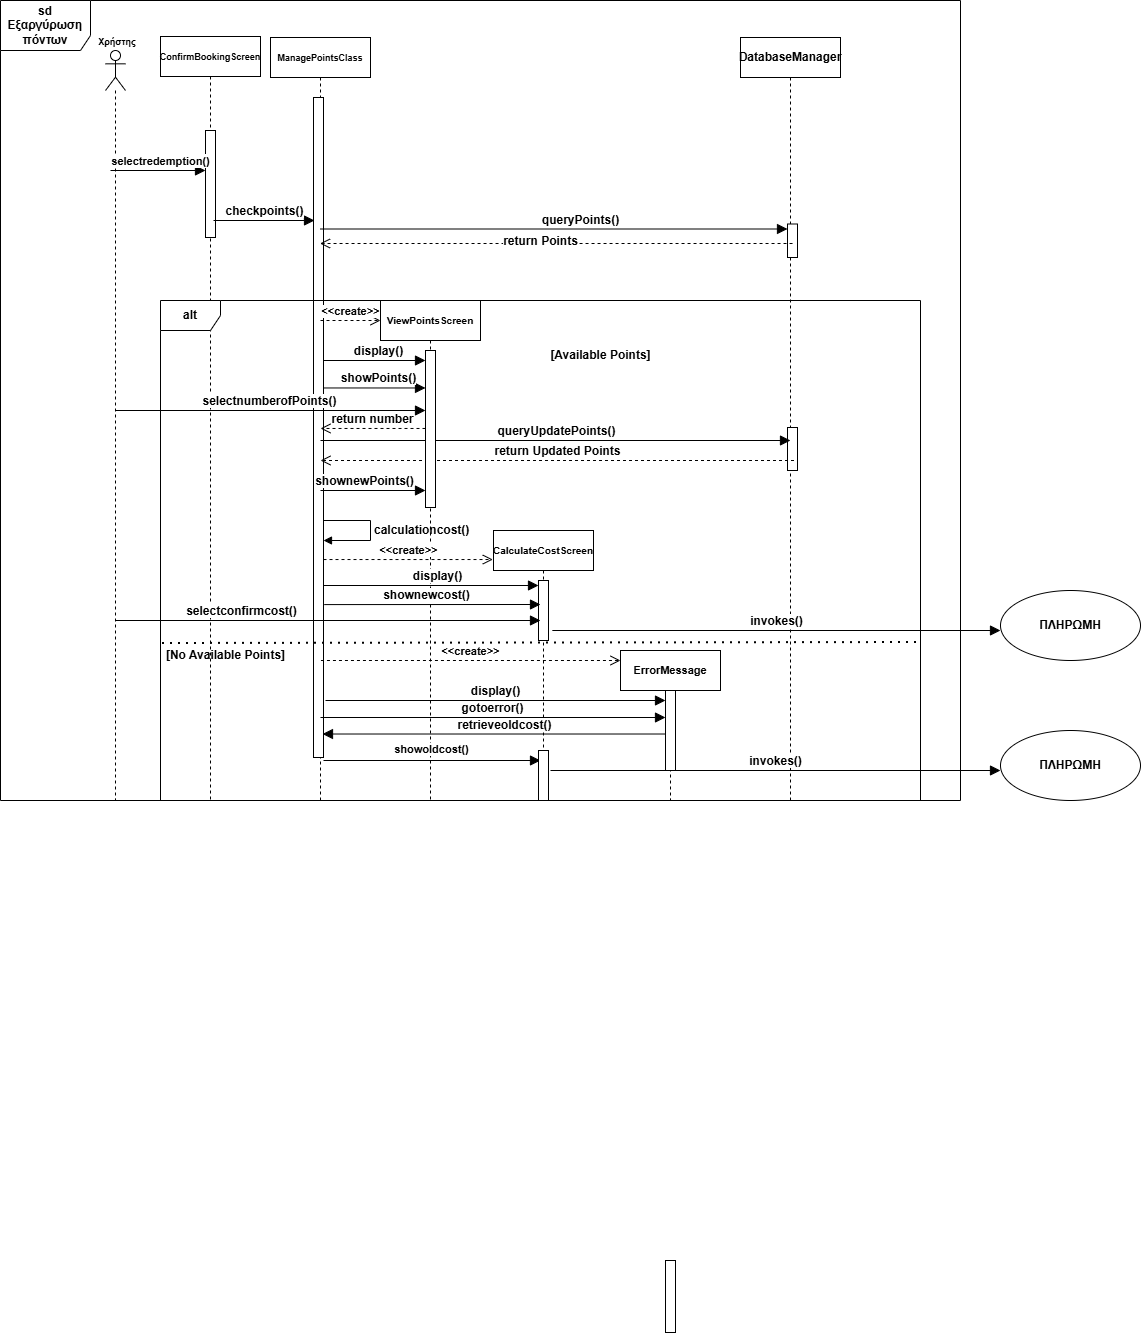

The diagram above was exported from draw.io. Its source (the exported page's mxGraphModel, read from the mxfile embedded in the PNG):
<mxGraphModel dx="1869" dy="1731" grid="1" gridSize="10" guides="1" tooltips="1" connect="1" arrows="1" fold="1" page="1" pageScale="1" pageWidth="827" pageHeight="1169" math="0" shadow="0">
  <root>
    <mxCell id="0" />
    <mxCell id="1" parent="0" />
    <mxCell id="hdOEyyOLUfkUeemb97EF-1" value="" style="shape=umlLifeline;perimeter=lifelinePerimeter;whiteSpace=wrap;html=1;container=1;dropTarget=0;collapsible=0;recursiveResize=0;outlineConnect=0;portConstraint=eastwest;newEdgeStyle={&quot;curved&quot;:0,&quot;rounded&quot;:0};participant=umlActor;fontStyle=1" parent="1" vertex="1">
      <mxGeometry x="-165" y="-40" width="20" height="750" as="geometry" />
    </mxCell>
    <mxCell id="hdOEyyOLUfkUeemb97EF-2" value="&lt;font style=&quot;font-size: 9px;&quot;&gt;Χρήστης&lt;/font&gt;" style="text;html=1;align=center;verticalAlign=middle;whiteSpace=wrap;rounded=0;fontStyle=1" parent="1" vertex="1">
      <mxGeometry x="-183" y="-64" width="60" height="30" as="geometry" />
    </mxCell>
    <mxCell id="hdOEyyOLUfkUeemb97EF-3" value="&lt;font style=&quot;font-size: 9px;&quot;&gt;ConfirmBookingScreen&lt;/font&gt;" style="shape=umlLifeline;perimeter=lifelinePerimeter;whiteSpace=wrap;html=1;container=1;dropTarget=0;collapsible=0;recursiveResize=0;outlineConnect=0;portConstraint=eastwest;newEdgeStyle={&quot;curved&quot;:0,&quot;rounded&quot;:0};fontStyle=1" parent="1" vertex="1">
      <mxGeometry x="-110" y="-54" width="100" height="764" as="geometry" />
    </mxCell>
    <mxCell id="hdOEyyOLUfkUeemb97EF-4" value="" style="html=1;points=[[0,0,0,0,5],[0,1,0,0,-5],[1,0,0,0,5],[1,1,0,0,-5]];perimeter=orthogonalPerimeter;outlineConnect=0;targetShapes=umlLifeline;portConstraint=eastwest;newEdgeStyle={&quot;curved&quot;:0,&quot;rounded&quot;:0};fontStyle=1" parent="hdOEyyOLUfkUeemb97EF-3" vertex="1">
      <mxGeometry x="45" y="94" width="10" height="107" as="geometry" />
    </mxCell>
    <mxCell id="hdOEyyOLUfkUeemb97EF-5" value="&lt;font face=&quot;Arial, sans-serif&quot; style=&quot;font-size: 9px;&quot;&gt;&lt;span style=&quot;white-space-collapse: preserve;&quot;&gt;ManagePointsClass&lt;/span&gt;&lt;/font&gt;" style="shape=umlLifeline;perimeter=lifelinePerimeter;whiteSpace=wrap;html=1;container=1;dropTarget=0;collapsible=0;recursiveResize=0;outlineConnect=0;portConstraint=eastwest;newEdgeStyle={&quot;curved&quot;:0,&quot;rounded&quot;:0};fontStyle=1" parent="1" vertex="1">
      <mxGeometry y="-53" width="100" height="763" as="geometry" />
    </mxCell>
    <mxCell id="hdOEyyOLUfkUeemb97EF-6" value="" style="html=1;points=[[0,0,0,0,5],[0,1,0,0,-5],[1,0,0,0,5],[1,1,0,0,-5]];perimeter=orthogonalPerimeter;outlineConnect=0;targetShapes=umlLifeline;portConstraint=eastwest;newEdgeStyle={&quot;curved&quot;:0,&quot;rounded&quot;:0};fontStyle=1" parent="hdOEyyOLUfkUeemb97EF-5" vertex="1">
      <mxGeometry x="43" y="60" width="10" height="660" as="geometry" />
    </mxCell>
    <mxCell id="hdOEyyOLUfkUeemb97EF-7" value="&lt;span style=&quot;font-size: 12px; text-align: center;&quot;&gt;calculationcost()&lt;/span&gt;" style="html=1;align=left;spacingLeft=2;endArrow=block;rounded=0;edgeStyle=orthogonalEdgeStyle;curved=0;rounded=0;fontStyle=1" parent="hdOEyyOLUfkUeemb97EF-5" edge="1">
      <mxGeometry relative="1" as="geometry">
        <mxPoint x="53" y="483" as="sourcePoint" />
        <Array as="points">
          <mxPoint x="100" y="483" />
          <mxPoint x="100" y="503" />
          <mxPoint x="53" y="503" />
        </Array>
        <mxPoint x="53" y="503" as="targetPoint" />
        <mxPoint as="offset" />
      </mxGeometry>
    </mxCell>
    <mxCell id="hdOEyyOLUfkUeemb97EF-8" value="&lt;font face=&quot;Arial, sans-serif&quot; style=&quot;font-size: 11px;&quot;&gt;&lt;span style=&quot;white-space-collapse: preserve;&quot;&gt;ErrorMessage&lt;/span&gt;&lt;/font&gt;" style="shape=umlLifeline;perimeter=lifelinePerimeter;whiteSpace=wrap;html=1;container=1;dropTarget=0;collapsible=0;recursiveResize=0;outlineConnect=0;portConstraint=eastwest;newEdgeStyle={&quot;curved&quot;:0,&quot;rounded&quot;:0};fontStyle=1" parent="1" vertex="1">
      <mxGeometry x="350" y="560" width="100" height="150" as="geometry" />
    </mxCell>
    <mxCell id="hdOEyyOLUfkUeemb97EF-9" value="" style="html=1;points=[[0,0,0,0,5],[0,1,0,0,-5],[1,0,0,0,5],[1,1,0,0,-5]];perimeter=orthogonalPerimeter;outlineConnect=0;targetShapes=umlLifeline;portConstraint=eastwest;newEdgeStyle={&quot;curved&quot;:0,&quot;rounded&quot;:0};fontStyle=1" parent="hdOEyyOLUfkUeemb97EF-8" vertex="1">
      <mxGeometry x="45" y="610" width="10" height="72" as="geometry" />
    </mxCell>
    <mxCell id="hdOEyyOLUfkUeemb97EF-10" value="DatabaseManager" style="shape=umlLifeline;perimeter=lifelinePerimeter;whiteSpace=wrap;html=1;container=1;dropTarget=0;collapsible=0;recursiveResize=0;outlineConnect=0;portConstraint=eastwest;newEdgeStyle={&quot;curved&quot;:0,&quot;rounded&quot;:0};fontStyle=1" parent="1" vertex="1">
      <mxGeometry x="470" y="-53" width="100" height="763" as="geometry" />
    </mxCell>
    <mxCell id="hdOEyyOLUfkUeemb97EF-11" value="" style="html=1;points=[[0,0,0,0,5],[0,1,0,0,-5],[1,0,0,0,5],[1,1,0,0,-5]];perimeter=orthogonalPerimeter;outlineConnect=0;targetShapes=umlLifeline;portConstraint=eastwest;newEdgeStyle={&quot;curved&quot;:0,&quot;rounded&quot;:0};fontStyle=1" parent="hdOEyyOLUfkUeemb97EF-10" vertex="1">
      <mxGeometry x="47" y="186.5" width="10" height="33.5" as="geometry" />
    </mxCell>
    <mxCell id="hdOEyyOLUfkUeemb97EF-12" value="" style="html=1;points=[[0,0,0,0,5],[0,1,0,0,-5],[1,0,0,0,5],[1,1,0,0,-5]];perimeter=orthogonalPerimeter;outlineConnect=0;targetShapes=umlLifeline;portConstraint=eastwest;newEdgeStyle={&quot;curved&quot;:0,&quot;rounded&quot;:0};fontStyle=1" parent="hdOEyyOLUfkUeemb97EF-10" vertex="1">
      <mxGeometry x="47" y="390" width="10" height="43" as="geometry" />
    </mxCell>
    <mxCell id="hdOEyyOLUfkUeemb97EF-13" value="queryPoints()" style="html=1;verticalAlign=bottom;endArrow=block;curved=0;rounded=0;entryX=0;entryY=0;entryDx=0;entryDy=5;fontSize=12;startSize=8;endSize=8;fontStyle=1" parent="1" source="hdOEyyOLUfkUeemb97EF-5" target="hdOEyyOLUfkUeemb97EF-11" edge="1">
      <mxGeometry x="0.1131" relative="1" as="geometry">
        <mxPoint x="215" y="134" as="sourcePoint" />
        <mxPoint as="offset" />
      </mxGeometry>
    </mxCell>
    <mxCell id="hdOEyyOLUfkUeemb97EF-14" value="return Points" style="html=1;verticalAlign=bottom;endArrow=open;dashed=1;endSize=8;curved=0;rounded=0;exitX=0;exitY=1;exitDx=0;exitDy=-5;fontSize=12;fontStyle=1" parent="1" target="hdOEyyOLUfkUeemb97EF-5" edge="1">
      <mxGeometry x="0.0655" y="7" relative="1" as="geometry">
        <mxPoint x="209.00153846153833" y="153" as="targetPoint" />
        <mxPoint x="522.04" y="153" as="sourcePoint" />
        <mxPoint as="offset" />
      </mxGeometry>
    </mxCell>
    <mxCell id="hdOEyyOLUfkUeemb97EF-15" value="&lt;span style=&quot;font-size: 11px;&quot;&gt;selectredemption()&lt;/span&gt;" style="html=1;verticalAlign=bottom;endArrow=block;curved=0;rounded=0;fontSize=12;startSize=8;endSize=8;exitX=1;exitY=0.1;exitDx=0;exitDy=0;exitPerimeter=0;fontStyle=1" parent="1" target="hdOEyyOLUfkUeemb97EF-4" edge="1">
      <mxGeometry x="0.0526" width="80" relative="1" as="geometry">
        <mxPoint x="-160" y="80" as="sourcePoint" />
        <mxPoint x="-70.5" y="80" as="targetPoint" />
        <mxPoint as="offset" />
      </mxGeometry>
    </mxCell>
    <mxCell id="hdOEyyOLUfkUeemb97EF-16" value="checkpoints()" style="html=1;verticalAlign=bottom;endArrow=block;curved=0;rounded=0;fontSize=12;startSize=8;endSize=8;fontStyle=1" parent="1" edge="1">
      <mxGeometry width="80" relative="1" as="geometry">
        <mxPoint x="-57" y="130" as="sourcePoint" />
        <mxPoint x="44" y="130" as="targetPoint" />
      </mxGeometry>
    </mxCell>
    <mxCell id="hdOEyyOLUfkUeemb97EF-17" value="showPoints()" style="html=1;verticalAlign=bottom;endArrow=block;curved=0;rounded=0;fontSize=12;startSize=8;endSize=8;entryX=0;entryY=0;entryDx=0;entryDy=5;entryPerimeter=0;fontStyle=1" parent="1" source="hdOEyyOLUfkUeemb97EF-6" edge="1">
      <mxGeometry x="0.0526" relative="1" as="geometry">
        <mxPoint x="50" y="290" as="sourcePoint" />
        <mxPoint x="155.00000000000023" y="297.47" as="targetPoint" />
        <Array as="points" />
        <mxPoint x="1" as="offset" />
      </mxGeometry>
    </mxCell>
    <mxCell id="hdOEyyOLUfkUeemb97EF-18" value="return Updated Points" style="html=1;verticalAlign=bottom;endArrow=open;dashed=1;endSize=8;curved=0;rounded=0;fontSize=12;fontStyle=1" parent="1" edge="1">
      <mxGeometry relative="1" as="geometry">
        <mxPoint x="523.5" y="370" as="sourcePoint" />
        <mxPoint x="50" y="370" as="targetPoint" />
      </mxGeometry>
    </mxCell>
    <mxCell id="hdOEyyOLUfkUeemb97EF-19" value="gotoerror()" style="html=1;verticalAlign=bottom;endArrow=block;curved=0;rounded=0;fontSize=12;startSize=8;endSize=8;fontStyle=1" parent="1" target="ivrOuS_yMbKBCx6OHQQN-4" edge="1">
      <mxGeometry x="-0.0006" width="80" relative="1" as="geometry">
        <mxPoint x="50" y="627" as="sourcePoint" />
        <mxPoint x="390" y="627" as="targetPoint" />
        <mxPoint as="offset" />
      </mxGeometry>
    </mxCell>
    <mxCell id="hdOEyyOLUfkUeemb97EF-20" value="selectnumberofPoints()" style="html=1;verticalAlign=bottom;endArrow=block;curved=0;rounded=0;fontSize=12;startSize=8;endSize=8;entryX=-0.173;entryY=0.4;entryDx=0;entryDy=0;entryPerimeter=0;fontStyle=1" parent="1" edge="1">
      <mxGeometry x="-0.0046" width="80" relative="1" as="geometry">
        <mxPoint x="-154.99222222222195" y="320.00000000000017" as="sourcePoint" />
        <mxPoint x="154.99999999999997" y="320.00000000000017" as="targetPoint" />
        <mxPoint as="offset" />
      </mxGeometry>
    </mxCell>
    <mxCell id="hdOEyyOLUfkUeemb97EF-21" value="invokes()" style="html=1;verticalAlign=bottom;endArrow=block;curved=0;rounded=0;fontSize=12;startSize=8;endSize=8;fontStyle=1" parent="1" edge="1">
      <mxGeometry width="80" relative="1" as="geometry">
        <mxPoint x="281.8333333333335" y="540" as="sourcePoint" />
        <mxPoint x="730" y="540" as="targetPoint" />
      </mxGeometry>
    </mxCell>
    <mxCell id="hdOEyyOLUfkUeemb97EF-22" value="ΠΛΗΡΩΜΗ" style="ellipse;whiteSpace=wrap;html=1;fontStyle=1" parent="1" vertex="1">
      <mxGeometry x="730" y="500" width="140" height="70" as="geometry" />
    </mxCell>
    <mxCell id="hdOEyyOLUfkUeemb97EF-24" value="&lt;font face=&quot;Arial, sans-serif&quot; size=&quot;1&quot;&gt;&lt;span style=&quot;white-space-collapse: preserve;&quot;&gt;ViewPointsScreen&lt;/span&gt;&lt;/font&gt;" style="shape=umlLifeline;perimeter=lifelinePerimeter;whiteSpace=wrap;html=1;container=1;dropTarget=0;collapsible=0;recursiveResize=0;outlineConnect=0;portConstraint=eastwest;newEdgeStyle={&quot;curved&quot;:0,&quot;rounded&quot;:0};fontStyle=1" parent="1" vertex="1">
      <mxGeometry x="110" y="210" width="100" height="500" as="geometry" />
    </mxCell>
    <mxCell id="hdOEyyOLUfkUeemb97EF-25" value="&lt;font face=&quot;Arial, sans-serif&quot; size=&quot;1&quot;&gt;&lt;span style=&quot;white-space-collapse: preserve;&quot;&gt;CalculateCostScreen&lt;/span&gt;&lt;/font&gt;" style="shape=umlLifeline;perimeter=lifelinePerimeter;whiteSpace=wrap;html=1;container=1;dropTarget=0;collapsible=0;recursiveResize=0;outlineConnect=0;portConstraint=eastwest;newEdgeStyle={&quot;curved&quot;:0,&quot;rounded&quot;:0};fontStyle=1" parent="1" vertex="1">
      <mxGeometry x="223" y="440" width="100" height="220" as="geometry" />
    </mxCell>
    <mxCell id="hdOEyyOLUfkUeemb97EF-26" value="" style="html=1;points=[[0,0,0,0,5],[0,1,0,0,-5],[1,0,0,0,5],[1,1,0,0,-5]];perimeter=orthogonalPerimeter;outlineConnect=0;targetShapes=umlLifeline;portConstraint=eastwest;newEdgeStyle={&quot;curved&quot;:0,&quot;rounded&quot;:0};fontStyle=1" parent="hdOEyyOLUfkUeemb97EF-25" vertex="1">
      <mxGeometry x="45" y="50" width="10" height="60" as="geometry" />
    </mxCell>
    <mxCell id="hdOEyyOLUfkUeemb97EF-29" value="return number" style="html=1;verticalAlign=bottom;endArrow=open;curved=0;rounded=0;fontSize=12;startSize=8;endSize=8;dashed=1;endFill=0;fontStyle=1" parent="1" edge="1">
      <mxGeometry x="-0.013" relative="1" as="geometry">
        <mxPoint x="155.00000000000023" y="337.97" as="sourcePoint" />
        <mxPoint x="50" y="337.97" as="targetPoint" />
        <Array as="points" />
        <mxPoint x="-1" as="offset" />
      </mxGeometry>
    </mxCell>
    <mxCell id="hdOEyyOLUfkUeemb97EF-30" value="queryUpdatePoints()" style="html=1;verticalAlign=bottom;endArrow=block;curved=0;rounded=0;fontSize=12;startSize=8;endSize=8;fontStyle=1" parent="1" edge="1">
      <mxGeometry x="0.0027" relative="1" as="geometry">
        <mxPoint x="50" y="350" as="sourcePoint" />
        <mxPoint x="520" y="350" as="targetPoint" />
        <mxPoint as="offset" />
      </mxGeometry>
    </mxCell>
    <mxCell id="hdOEyyOLUfkUeemb97EF-31" value="shownewPoints()" style="html=1;verticalAlign=bottom;endArrow=block;curved=0;rounded=0;fontSize=12;startSize=8;endSize=8;fontStyle=1" parent="1" edge="1">
      <mxGeometry x="-0.1579" relative="1" as="geometry">
        <mxPoint x="50" y="400" as="sourcePoint" />
        <mxPoint x="155" y="400" as="targetPoint" />
        <Array as="points" />
        <mxPoint as="offset" />
      </mxGeometry>
    </mxCell>
    <mxCell id="hdOEyyOLUfkUeemb97EF-32" value="shownewcost()" style="html=1;verticalAlign=bottom;endArrow=block;curved=0;rounded=0;fontSize=12;startSize=8;endSize=8;fontStyle=1" parent="1" edge="1">
      <mxGeometry x="-0.0588" relative="1" as="geometry">
        <mxPoint x="53.75" y="514.09" as="sourcePoint" />
        <mxPoint x="270" y="514" as="targetPoint" />
        <Array as="points" />
        <mxPoint as="offset" />
      </mxGeometry>
    </mxCell>
    <mxCell id="hdOEyyOLUfkUeemb97EF-33" value="&lt;font style=&quot;font-size: 12px;&quot;&gt;selectconfirmcost()&lt;/font&gt;" style="html=1;verticalAlign=bottom;endArrow=block;curved=0;rounded=0;fontSize=11;startSize=8;endSize=8;fontStyle=1" parent="1" edge="1">
      <mxGeometry x="-0.4134" width="80" relative="1" as="geometry">
        <mxPoint x="-154.5" y="530" as="sourcePoint" />
        <mxPoint x="270" y="530" as="targetPoint" />
        <mxPoint as="offset" />
      </mxGeometry>
    </mxCell>
    <mxCell id="hdOEyyOLUfkUeemb97EF-34" value="ΠΛΗΡΩΜΗ" style="ellipse;whiteSpace=wrap;html=1;fontStyle=1" parent="1" vertex="1">
      <mxGeometry x="730" y="640" width="140" height="70" as="geometry" />
    </mxCell>
    <mxCell id="hdOEyyOLUfkUeemb97EF-35" value="alt" style="shape=umlFrame;whiteSpace=wrap;html=1;pointerEvents=0;fontStyle=1" parent="1" vertex="1">
      <mxGeometry x="-110" y="210" width="760" height="500" as="geometry" />
    </mxCell>
    <mxCell id="hdOEyyOLUfkUeemb97EF-36" value="[Available Points]" style="text;html=1;align=center;verticalAlign=middle;resizable=0;points=[];autosize=1;strokeColor=none;fillColor=none;fontStyle=1" parent="1" vertex="1">
      <mxGeometry x="270" y="250" width="120" height="30" as="geometry" />
    </mxCell>
    <mxCell id="hdOEyyOLUfkUeemb97EF-37" value="[No Available Points]" style="text;html=1;align=center;verticalAlign=middle;resizable=0;points=[];autosize=1;strokeColor=none;fillColor=none;fontStyle=1" parent="1" vertex="1">
      <mxGeometry x="-110" y="550" width="130" height="30" as="geometry" />
    </mxCell>
    <mxCell id="hdOEyyOLUfkUeemb97EF-38" value="retrieveoldcost()" style="html=1;verticalAlign=bottom;endArrow=block;curved=0;rounded=0;fontSize=12;startSize=8;endSize=8;entryX=0.52;entryY=0.803;entryDx=0;entryDy=0;entryPerimeter=0;fontStyle=1" parent="1" source="ivrOuS_yMbKBCx6OHQQN-4" edge="1">
      <mxGeometry x="-0.0693" width="80" relative="1" as="geometry">
        <mxPoint x="380" y="644" as="sourcePoint" />
        <mxPoint x="52" y="643.509" as="targetPoint" />
        <mxPoint x="-1" as="offset" />
      </mxGeometry>
    </mxCell>
    <mxCell id="hdOEyyOLUfkUeemb97EF-39" value="" style="html=1;verticalAlign=bottom;endArrow=block;curved=0;rounded=0;fontSize=12;startSize=8;endSize=8;exitX=1;exitY=1;exitDx=0;exitDy=-5;exitPerimeter=0;fontStyle=1" parent="1" edge="1">
      <mxGeometry width="80" relative="1" as="geometry">
        <mxPoint x="53" y="670" as="sourcePoint" />
        <mxPoint x="270" y="670" as="targetPoint" />
      </mxGeometry>
    </mxCell>
    <mxCell id="hdOEyyOLUfkUeemb97EF-40" value="showoldcost()" style="edgeLabel;html=1;align=center;verticalAlign=middle;resizable=0;points=[];fontStyle=1" parent="hdOEyyOLUfkUeemb97EF-39" connectable="0" vertex="1">
      <mxGeometry x="-0.0424" y="-4" relative="1" as="geometry">
        <mxPoint x="3" y="-16" as="offset" />
      </mxGeometry>
    </mxCell>
    <mxCell id="hdOEyyOLUfkUeemb97EF-41" value="invokes()" style="html=1;verticalAlign=bottom;endArrow=block;curved=0;rounded=0;fontSize=12;startSize=8;endSize=8;fontStyle=1" parent="1" edge="1">
      <mxGeometry width="80" relative="1" as="geometry">
        <mxPoint x="280" y="680" as="sourcePoint" />
        <mxPoint x="730" y="680" as="targetPoint" />
      </mxGeometry>
    </mxCell>
    <mxCell id="hdOEyyOLUfkUeemb97EF-42" value="" style="html=1;points=[[0,0,0,0,5],[0,1,0,0,-5],[1,0,0,0,5],[1,1,0,0,-5]];perimeter=orthogonalPerimeter;outlineConnect=0;targetShapes=umlLifeline;portConstraint=eastwest;newEdgeStyle={&quot;curved&quot;:0,&quot;rounded&quot;:0};fontStyle=1" parent="1" vertex="1">
      <mxGeometry x="155" y="260" width="10" height="157" as="geometry" />
    </mxCell>
    <mxCell id="hdOEyyOLUfkUeemb97EF-43" value="&amp;lt;&amp;lt;create&amp;gt;&amp;gt;" style="html=1;verticalAlign=bottom;endArrow=open;dashed=1;endSize=8;curved=0;rounded=0;fontStyle=1" parent="1" edge="1">
      <mxGeometry relative="1" as="geometry">
        <mxPoint x="50" y="230" as="sourcePoint" />
        <mxPoint x="110" y="230" as="targetPoint" />
        <mxPoint as="offset" />
      </mxGeometry>
    </mxCell>
    <mxCell id="hdOEyyOLUfkUeemb97EF-44" value="display()" style="html=1;verticalAlign=bottom;endArrow=block;curved=0;rounded=0;fontSize=12;startSize=8;endSize=8;entryX=0;entryY=0;entryDx=0;entryDy=5;entryPerimeter=0;fontStyle=1" parent="1" source="hdOEyyOLUfkUeemb97EF-6" edge="1">
      <mxGeometry x="0.0526" relative="1" as="geometry">
        <mxPoint x="60" y="270" as="sourcePoint" />
        <mxPoint x="155.00000000000023" y="270" as="targetPoint" />
        <Array as="points" />
        <mxPoint x="1" as="offset" />
      </mxGeometry>
    </mxCell>
    <mxCell id="hdOEyyOLUfkUeemb97EF-45" value="&amp;lt;&amp;lt;create&amp;gt;&amp;gt;" style="html=1;verticalAlign=bottom;endArrow=open;dashed=1;endSize=8;curved=0;rounded=0;entryX=-0.007;entryY=0.132;entryDx=0;entryDy=0;entryPerimeter=0;fontStyle=1" parent="1" source="hdOEyyOLUfkUeemb97EF-6" target="hdOEyyOLUfkUeemb97EF-25" edge="1">
      <mxGeometry relative="1" as="geometry">
        <mxPoint x="60" y="469" as="sourcePoint" />
        <mxPoint x="127" y="470" as="targetPoint" />
        <mxPoint as="offset" />
      </mxGeometry>
    </mxCell>
    <mxCell id="hdOEyyOLUfkUeemb97EF-46" value="display()" style="html=1;verticalAlign=bottom;endArrow=block;curved=0;rounded=0;fontSize=12;startSize=8;endSize=8;entryX=0;entryY=0;entryDx=0;entryDy=5;entryPerimeter=0;fontStyle=1" parent="1" target="hdOEyyOLUfkUeemb97EF-26" edge="1">
      <mxGeometry x="0.0526" relative="1" as="geometry">
        <mxPoint x="53" y="495" as="sourcePoint" />
        <mxPoint x="155.00000000000023" y="491" as="targetPoint" />
        <Array as="points" />
        <mxPoint x="1" as="offset" />
      </mxGeometry>
    </mxCell>
    <mxCell id="ivrOuS_yMbKBCx6OHQQN-1" value="" style="endArrow=none;dashed=1;html=1;dashPattern=1 3;strokeWidth=2;rounded=0;exitX=0.002;exitY=0.685;exitDx=0;exitDy=0;exitPerimeter=0;entryX=1.002;entryY=0.683;entryDx=0;entryDy=0;entryPerimeter=0;fontStyle=1" parent="1" source="hdOEyyOLUfkUeemb97EF-35" target="hdOEyyOLUfkUeemb97EF-35" edge="1">
      <mxGeometry width="50" height="50" relative="1" as="geometry">
        <mxPoint x="150" y="440" as="sourcePoint" />
        <mxPoint x="200" y="390" as="targetPoint" />
      </mxGeometry>
    </mxCell>
    <mxCell id="ivrOuS_yMbKBCx6OHQQN-2" value="&lt;span&gt;sd Εξαργύρωση πόντων&lt;/span&gt;" style="shape=umlFrame;whiteSpace=wrap;html=1;pointerEvents=0;width=90;height=50;fontStyle=1" parent="1" vertex="1">
      <mxGeometry x="-270" y="-90" width="960" height="800" as="geometry" />
    </mxCell>
    <mxCell id="hdOEyyOLUfkUeemb97EF-27" value="" style="html=1;points=[[0,0,0,0,5],[0,1,0,0,-5],[1,0,0,0,5],[1,1,0,0,-5]];perimeter=orthogonalPerimeter;outlineConnect=0;targetShapes=umlLifeline;portConstraint=eastwest;newEdgeStyle={&quot;curved&quot;:0,&quot;rounded&quot;:0};fontStyle=1" parent="1" vertex="1">
      <mxGeometry x="268" y="660" width="10" height="50" as="geometry" />
    </mxCell>
    <mxCell id="ivrOuS_yMbKBCx6OHQQN-4" value="" style="html=1;points=[[0,0,0,0,5],[0,1,0,0,-5],[1,0,0,0,5],[1,1,0,0,-5]];perimeter=orthogonalPerimeter;outlineConnect=0;targetShapes=umlLifeline;portConstraint=eastwest;newEdgeStyle={&quot;curved&quot;:0,&quot;rounded&quot;:0};fontStyle=1" parent="1" vertex="1">
      <mxGeometry x="395" y="600" width="10" height="80" as="geometry" />
    </mxCell>
    <mxCell id="ivrOuS_yMbKBCx6OHQQN-5" value="&amp;lt;&amp;lt;create&amp;gt;&amp;gt;" style="html=1;verticalAlign=bottom;endArrow=open;dashed=1;endSize=8;curved=0;rounded=0;entryX=-0.007;entryY=0.132;entryDx=0;entryDy=0;entryPerimeter=0;fontStyle=1" parent="1" edge="1">
      <mxGeometry relative="1" as="geometry">
        <mxPoint x="50.44736842105249" y="570" as="sourcePoint" />
        <mxPoint x="350" y="570" as="targetPoint" />
        <mxPoint as="offset" />
      </mxGeometry>
    </mxCell>
    <mxCell id="ivrOuS_yMbKBCx6OHQQN-6" value="display()" style="html=1;verticalAlign=bottom;endArrow=block;curved=0;rounded=0;fontSize=12;startSize=8;endSize=8;fontStyle=1" parent="1" edge="1">
      <mxGeometry x="-0.0006" width="80" relative="1" as="geometry">
        <mxPoint x="55" y="610" as="sourcePoint" />
        <mxPoint x="395" y="610" as="targetPoint" />
        <mxPoint as="offset" />
      </mxGeometry>
    </mxCell>
  </root>
</mxGraphModel>